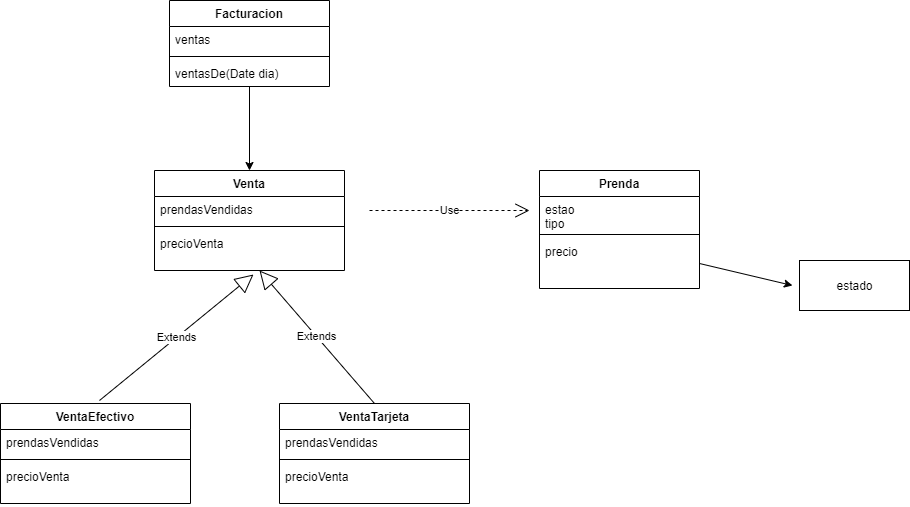

The diagram above was exported from draw.io. Its source (the exported page's mxGraphModel, read from the mxfile embedded in the PNG):
<mxGraphModel dx="1102" dy="790" grid="1" gridSize="10" guides="1" tooltips="1" connect="1" arrows="1" fold="1" page="1" pageScale="1" pageWidth="850" pageHeight="1100" math="0" shadow="0">
  <root>
    <mxCell id="0" />
    <mxCell id="1" parent="0" />
    <mxCell id="9" style="edgeStyle=none;html=1;entryX=0.5;entryY=0;entryDx=0;entryDy=0;" parent="1" source="5" target="10" edge="1">
      <mxGeometry relative="1" as="geometry">
        <mxPoint x="410" y="280" as="targetPoint" />
      </mxGeometry>
    </mxCell>
    <mxCell id="5" value="Facturacion" style="swimlane;fontStyle=1;align=center;verticalAlign=top;childLayout=stackLayout;horizontal=1;startSize=26;horizontalStack=0;resizeParent=1;resizeParentMax=0;resizeLast=0;collapsible=1;marginBottom=0;" parent="1" vertex="1">
      <mxGeometry x="330" y="30" width="160" height="86" as="geometry" />
    </mxCell>
    <mxCell id="6" value="ventas" style="text;strokeColor=none;fillColor=none;align=left;verticalAlign=top;spacingLeft=4;spacingRight=4;overflow=hidden;rotatable=0;points=[[0,0.5],[1,0.5]];portConstraint=eastwest;" parent="5" vertex="1">
      <mxGeometry y="26" width="160" height="26" as="geometry" />
    </mxCell>
    <mxCell id="7" value="" style="line;strokeWidth=1;fillColor=none;align=left;verticalAlign=middle;spacingTop=-1;spacingLeft=3;spacingRight=3;rotatable=0;labelPosition=right;points=[];portConstraint=eastwest;" parent="5" vertex="1">
      <mxGeometry y="52" width="160" height="8" as="geometry" />
    </mxCell>
    <mxCell id="8" value="ventasDe(Date dia)" style="text;strokeColor=none;fillColor=none;align=left;verticalAlign=top;spacingLeft=4;spacingRight=4;overflow=hidden;rotatable=0;points=[[0,0.5],[1,0.5]];portConstraint=eastwest;" parent="5" vertex="1">
      <mxGeometry y="60" width="160" height="26" as="geometry" />
    </mxCell>
    <mxCell id="15" style="edgeStyle=none;html=1;entryX=-0.064;entryY=0.5;entryDx=0;entryDy=0;entryPerimeter=0;exitX=1;exitY=0.5;exitDx=0;exitDy=0;" parent="1" source="22" target="14" edge="1">
      <mxGeometry relative="1" as="geometry" />
    </mxCell>
    <mxCell id="10" value="Venta" style="swimlane;fontStyle=1;align=center;verticalAlign=top;childLayout=stackLayout;horizontal=1;startSize=26;horizontalStack=0;resizeParent=1;resizeParentMax=0;resizeLast=0;collapsible=1;marginBottom=0;" parent="1" vertex="1">
      <mxGeometry x="315" y="200" width="190" height="100" as="geometry" />
    </mxCell>
    <mxCell id="11" value="prendasVendidas&#10;" style="text;strokeColor=none;fillColor=none;align=left;verticalAlign=top;spacingLeft=4;spacingRight=4;overflow=hidden;rotatable=0;points=[[0,0.5],[1,0.5]];portConstraint=eastwest;" parent="10" vertex="1">
      <mxGeometry y="26" width="190" height="26" as="geometry" />
    </mxCell>
    <mxCell id="12" value="" style="line;strokeWidth=1;fillColor=none;align=left;verticalAlign=middle;spacingTop=-1;spacingLeft=3;spacingRight=3;rotatable=0;labelPosition=right;points=[];portConstraint=eastwest;" parent="10" vertex="1">
      <mxGeometry y="52" width="190" height="8" as="geometry" />
    </mxCell>
    <mxCell id="13" value="precioVenta" style="text;strokeColor=none;fillColor=none;align=left;verticalAlign=top;spacingLeft=4;spacingRight=4;overflow=hidden;rotatable=0;points=[[0,0.5],[1,0.5]];portConstraint=eastwest;" parent="10" vertex="1">
      <mxGeometry y="60" width="190" height="40" as="geometry" />
    </mxCell>
    <mxCell id="14" value="estado" style="html=1;" parent="1" vertex="1">
      <mxGeometry x="960" y="290" width="110" height="50" as="geometry" />
    </mxCell>
    <mxCell id="19" value="Prenda&#10;" style="swimlane;fontStyle=1;align=center;verticalAlign=top;childLayout=stackLayout;horizontal=1;startSize=26;horizontalStack=0;resizeParent=1;resizeParentMax=0;resizeLast=0;collapsible=1;marginBottom=0;" parent="1" vertex="1">
      <mxGeometry x="700" y="200" width="160" height="118" as="geometry" />
    </mxCell>
    <mxCell id="20" value="estao&#10;tipo&#10;" style="text;strokeColor=none;fillColor=none;align=left;verticalAlign=top;spacingLeft=4;spacingRight=4;overflow=hidden;rotatable=0;points=[[0,0.5],[1,0.5]];portConstraint=eastwest;" parent="19" vertex="1">
      <mxGeometry y="26" width="160" height="34" as="geometry" />
    </mxCell>
    <mxCell id="21" value="" style="line;strokeWidth=1;fillColor=none;align=left;verticalAlign=middle;spacingTop=-1;spacingLeft=3;spacingRight=3;rotatable=0;labelPosition=right;points=[];portConstraint=eastwest;" parent="19" vertex="1">
      <mxGeometry y="60" width="160" height="8" as="geometry" />
    </mxCell>
    <mxCell id="22" value="precio&#10;" style="text;strokeColor=none;fillColor=none;align=left;verticalAlign=top;spacingLeft=4;spacingRight=4;overflow=hidden;rotatable=0;points=[[0,0.5],[1,0.5]];portConstraint=eastwest;" parent="19" vertex="1">
      <mxGeometry y="68" width="160" height="50" as="geometry" />
    </mxCell>
    <mxCell id="24" value="VentaEfectivo" style="swimlane;fontStyle=1;align=center;verticalAlign=top;childLayout=stackLayout;horizontal=1;startSize=26;horizontalStack=0;resizeParent=1;resizeParentMax=0;resizeLast=0;collapsible=1;marginBottom=0;" vertex="1" parent="1">
      <mxGeometry x="161" y="433" width="190" height="100" as="geometry" />
    </mxCell>
    <mxCell id="25" value="prendasVendidas&#10;" style="text;strokeColor=none;fillColor=none;align=left;verticalAlign=top;spacingLeft=4;spacingRight=4;overflow=hidden;rotatable=0;points=[[0,0.5],[1,0.5]];portConstraint=eastwest;" vertex="1" parent="24">
      <mxGeometry y="26" width="190" height="26" as="geometry" />
    </mxCell>
    <mxCell id="26" value="" style="line;strokeWidth=1;fillColor=none;align=left;verticalAlign=middle;spacingTop=-1;spacingLeft=3;spacingRight=3;rotatable=0;labelPosition=right;points=[];portConstraint=eastwest;" vertex="1" parent="24">
      <mxGeometry y="52" width="190" height="8" as="geometry" />
    </mxCell>
    <mxCell id="27" value="precioVenta" style="text;strokeColor=none;fillColor=none;align=left;verticalAlign=top;spacingLeft=4;spacingRight=4;overflow=hidden;rotatable=0;points=[[0,0.5],[1,0.5]];portConstraint=eastwest;" vertex="1" parent="24">
      <mxGeometry y="60" width="190" height="40" as="geometry" />
    </mxCell>
    <mxCell id="28" value="VentaTarjeta" style="swimlane;fontStyle=1;align=center;verticalAlign=top;childLayout=stackLayout;horizontal=1;startSize=26;horizontalStack=0;resizeParent=1;resizeParentMax=0;resizeLast=0;collapsible=1;marginBottom=0;" vertex="1" parent="1">
      <mxGeometry x="440" y="433" width="190" height="100" as="geometry" />
    </mxCell>
    <mxCell id="29" value="prendasVendidas&#10;" style="text;strokeColor=none;fillColor=none;align=left;verticalAlign=top;spacingLeft=4;spacingRight=4;overflow=hidden;rotatable=0;points=[[0,0.5],[1,0.5]];portConstraint=eastwest;" vertex="1" parent="28">
      <mxGeometry y="26" width="190" height="26" as="geometry" />
    </mxCell>
    <mxCell id="30" value="" style="line;strokeWidth=1;fillColor=none;align=left;verticalAlign=middle;spacingTop=-1;spacingLeft=3;spacingRight=3;rotatable=0;labelPosition=right;points=[];portConstraint=eastwest;" vertex="1" parent="28">
      <mxGeometry y="52" width="190" height="8" as="geometry" />
    </mxCell>
    <mxCell id="31" value="precioVenta" style="text;strokeColor=none;fillColor=none;align=left;verticalAlign=top;spacingLeft=4;spacingRight=4;overflow=hidden;rotatable=0;points=[[0,0.5],[1,0.5]];portConstraint=eastwest;" vertex="1" parent="28">
      <mxGeometry y="60" width="190" height="40" as="geometry" />
    </mxCell>
    <mxCell id="34" value="Extends" style="endArrow=block;endSize=16;endFill=0;html=1;entryX=0.521;entryY=1.1;entryDx=0;entryDy=0;entryPerimeter=0;" edge="1" parent="1" target="13">
      <mxGeometry width="160" relative="1" as="geometry">
        <mxPoint x="260" y="430" as="sourcePoint" />
        <mxPoint x="370" y="390" as="targetPoint" />
      </mxGeometry>
    </mxCell>
    <mxCell id="35" value="Extends" style="endArrow=block;endSize=16;endFill=0;html=1;exitX=0.5;exitY=0;exitDx=0;exitDy=0;" edge="1" parent="1" source="28">
      <mxGeometry width="160" relative="1" as="geometry">
        <mxPoint x="500" y="420" as="sourcePoint" />
        <mxPoint x="420" y="300" as="targetPoint" />
      </mxGeometry>
    </mxCell>
    <mxCell id="36" value="Use" style="endArrow=open;endSize=12;dashed=1;html=1;" edge="1" parent="1">
      <mxGeometry width="160" relative="1" as="geometry">
        <mxPoint x="530" y="240" as="sourcePoint" />
        <mxPoint x="690" y="240" as="targetPoint" />
      </mxGeometry>
    </mxCell>
  </root>
</mxGraphModel>